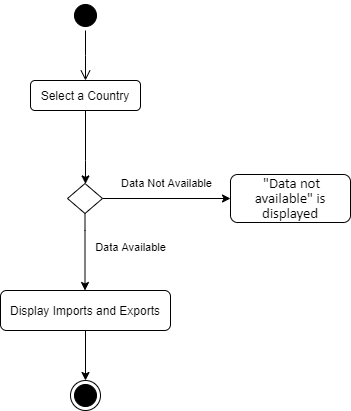

The diagram above was exported from draw.io. Its source (the exported page's mxGraphModel, read from the mxfile embedded in the PNG):
<mxGraphModel dx="1086" dy="806" grid="1" gridSize="10" guides="1" tooltips="1" connect="1" arrows="1" fold="1" page="1" pageScale="1" pageWidth="1169" pageHeight="826" background="#ffffff" math="0" shadow="0">
  <root>
    <mxCell id="0" />
    <mxCell id="1" parent="0" />
    <mxCell id="2" value="" style="ellipse;shape=startState;fillColor=#000000;" vertex="1" parent="1">
      <mxGeometry x="570" y="230" width="30" height="30" as="geometry" />
    </mxCell>
    <mxCell id="3" value="" style="edgeStyle=elbowEdgeStyle;elbow=horizontal;verticalAlign=bottom;endArrow=open;endSize=8;endFill=1;rounded=0" edge="1" source="2" target="5" parent="1">
      <mxGeometry x="570" y="230" as="geometry">
        <mxPoint x="585" y="300" as="targetPoint" />
      </mxGeometry>
    </mxCell>
    <mxCell id="4" style="edgeStyle=orthogonalEdgeStyle;rounded=0;orthogonalLoop=1;jettySize=auto;html=1;exitX=0.5;exitY=1;exitDx=0;exitDy=0;" edge="1" source="5" target="10" parent="1">
      <mxGeometry relative="1" as="geometry">
        <Array as="points">
          <mxPoint x="585" y="390" />
          <mxPoint x="585" y="390" />
        </Array>
      </mxGeometry>
    </mxCell>
    <mxCell id="5" value="Select a Country" style="rounded=1;" vertex="1" parent="1">
      <mxGeometry x="530" y="310" width="110" height="30" as="geometry" />
    </mxCell>
    <mxCell id="6" style="edgeStyle=orthogonalEdgeStyle;rounded=0;orthogonalLoop=1;jettySize=auto;html=1;exitX=0.5;exitY=1;exitDx=0;exitDy=0;strokeColor=#000000;" edge="1" source="7" target="12" parent="1">
      <mxGeometry relative="1" as="geometry" />
    </mxCell>
    <mxCell id="7" value="Display Imports and Exports" style="rounded=1;" vertex="1" parent="1">
      <mxGeometry x="500" y="520" width="170" height="40" as="geometry" />
    </mxCell>
    <mxCell id="8" value="Data Available" style="edgeStyle=orthogonalEdgeStyle;rounded=0;orthogonalLoop=1;jettySize=auto;html=1;strokeColor=#000000;" edge="1" source="10" target="7" parent="1">
      <mxGeometry x="-0.1111" y="45" relative="1" as="geometry">
        <Array as="points">
          <mxPoint x="585" y="460" />
          <mxPoint x="585" y="460" />
        </Array>
        <mxPoint as="offset" />
      </mxGeometry>
    </mxCell>
    <mxCell id="9" value="Data Not Available" style="edgeStyle=orthogonalEdgeStyle;rounded=0;orthogonalLoop=1;jettySize=auto;html=1;strokeColor=#000000;" edge="1" source="10" target="11" parent="1">
      <mxGeometry x="-0.0213" y="15" relative="1" as="geometry">
        <mxPoint x="1" as="offset" />
      </mxGeometry>
    </mxCell>
    <mxCell id="10" value="" style="rhombus;whiteSpace=wrap;html=1;" vertex="1" parent="1">
      <mxGeometry x="567" y="413" width="35" height="30" as="geometry" />
    </mxCell>
    <mxCell id="11" value="&lt;span style=&quot;font-size: 11.0pt ; line-height: 107% ; font-family: &amp;#34;calibri&amp;#34; , sans-serif&quot;&gt;&amp;nbsp;&quot;Data not available&quot; is displayed&lt;br&gt;&lt;/span&gt;" style="rounded=1;whiteSpace=wrap;html=1;strokeColor=#000000;fillColor=#FFFFFF;" vertex="1" parent="1">
      <mxGeometry x="730" y="404" width="120" height="48" as="geometry" />
    </mxCell>
    <mxCell id="12" value="" style="ellipse;html=1;shape=endState;fillColor=#000000;rounded=1;" vertex="1" parent="1">
      <mxGeometry x="570" y="610" width="30" height="30" as="geometry" />
    </mxCell>
  </root>
</mxGraphModel>